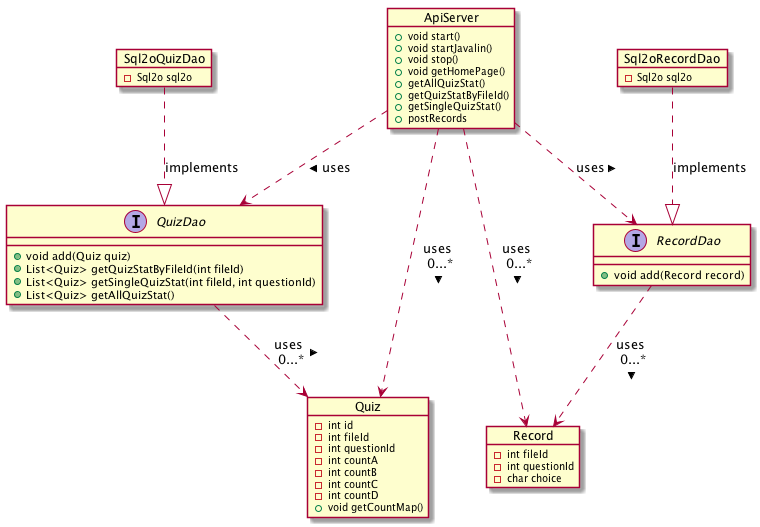

The diagram above was rendered by PlantUML. Its source (embedded in the PNG):
@startuml
object ApiServer {
+void start()
+void startJavalin()
+void stop()
+void getHomePage()
+getAllQuizStat()
+getQuizStatByFileId()
+getSingleQuizStat()
+postRecords
}

object Quiz {
    -int id
    -int fileId
    -int questionId
    -int countA
    -int countB
    -int countC
    -int countD
    +void getCountMap()
}

object Record {
    -int fileId
    -int questionId
    -char choice
}
Interface QuizDao {
+void add(Quiz quiz)
+List<Quiz> getQuizStatByFileId(int fileId)
+List<Quiz> getSingleQuizStat(int fileId, int questionId)
+List<Quiz> getAllQuizStat()
}

Interface RecordDao {
+void add(Record record)
}

object Sql2oQuizDao {
-Sql2o sql2o
}

object Sql2oRecordDao {
-Sql2o sql2o
}

QuizDao ..> Quiz : > uses \n0...*
RecordDao ..> Record : > uses \n0...*
ApiServer ..> QuizDao : > uses
ApiServer ..> RecordDao : > uses
ApiServer ..> Quiz : > uses \n0...*
ApiServer ..> Record : > uses \n0...*
Sql2oQuizDao ..|> QuizDao : implements
Sql2oRecordDao ..|> RecordDao : implements



@enduml